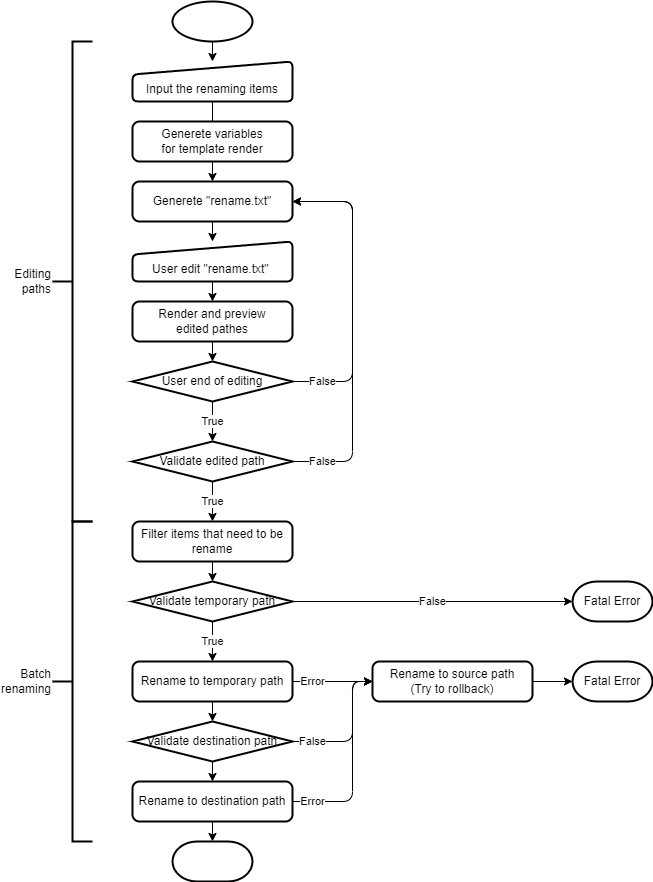

The diagram above was exported from draw.io. Its source (the exported page's mxGraphModel, read from the mxfile embedded in the PNG):
<mxGraphModel dx="644" dy="489" grid="1" gridSize="10" guides="1" tooltips="1" connect="1" arrows="1" fold="1" page="1" pageScale="1" pageWidth="827" pageHeight="1169" math="0" shadow="0">
  <root>
    <mxCell id="0" />
    <mxCell id="1" parent="0" />
    <mxCell id="14" value="False" style="edgeStyle=none;html=1;entryX=1;entryY=0.5;entryDx=0;entryDy=0;" parent="1" source="2" target="8" edge="1">
      <mxGeometry x="-0.8" relative="1" as="geometry">
        <mxPoint x="460" y="410" as="targetPoint" />
        <Array as="points">
          <mxPoint x="380" y="420" />
          <mxPoint x="380" y="240" />
        </Array>
        <mxPoint as="offset" />
      </mxGeometry>
    </mxCell>
    <mxCell id="17" value="True" style="edgeStyle=none;html=1;exitX=0.5;exitY=1;exitDx=0;exitDy=0;exitPerimeter=0;entryX=0.5;entryY=0;entryDx=0;entryDy=0;entryPerimeter=0;" parent="1" source="2" target="16" edge="1">
      <mxGeometry relative="1" as="geometry" />
    </mxCell>
    <mxCell id="2" value="User end of editing" style="strokeWidth=2;html=1;shape=mxgraph.flowchart.decision;whiteSpace=wrap;" parent="1" vertex="1">
      <mxGeometry x="160" y="400" width="160" height="40" as="geometry" />
    </mxCell>
    <mxCell id="9" style="edgeStyle=none;html=1;entryX=0.5;entryY=0;entryDx=0;entryDy=0;" parent="1" source="3" target="8" edge="1">
      <mxGeometry relative="1" as="geometry" />
    </mxCell>
    <mxCell id="3" value="&lt;br&gt;Input the renaming items" style="html=1;strokeWidth=2;shape=manualInput;whiteSpace=wrap;rounded=1;size=13;arcSize=11;" parent="1" vertex="1">
      <mxGeometry x="160" y="100" width="160" height="40" as="geometry" />
    </mxCell>
    <mxCell id="5" style="edgeStyle=none;html=1;" parent="1" source="4" target="3" edge="1">
      <mxGeometry relative="1" as="geometry" />
    </mxCell>
    <mxCell id="4" value="" style="strokeWidth=2;html=1;shape=mxgraph.flowchart.start_1;whiteSpace=wrap;" parent="1" vertex="1">
      <mxGeometry x="200" y="40" width="80" height="40" as="geometry" />
    </mxCell>
    <mxCell id="12" style="edgeStyle=none;html=1;exitX=0.5;exitY=1;exitDx=0;exitDy=0;entryX=0.5;entryY=0;entryDx=0;entryDy=0;" parent="1" source="7" target="11" edge="1">
      <mxGeometry relative="1" as="geometry" />
    </mxCell>
    <mxCell id="7" value="&lt;br&gt;User edit &quot;rename.txt&quot;&amp;nbsp;" style="html=1;strokeWidth=2;shape=manualInput;whiteSpace=wrap;rounded=1;size=13;arcSize=11;" parent="1" vertex="1">
      <mxGeometry x="160" y="280" width="160" height="40" as="geometry" />
    </mxCell>
    <mxCell id="10" style="edgeStyle=none;html=1;exitX=0.5;exitY=1;exitDx=0;exitDy=0;" parent="1" source="8" target="7" edge="1">
      <mxGeometry relative="1" as="geometry" />
    </mxCell>
    <mxCell id="8" value="Generete &quot;rename.txt&quot;" style="rounded=1;whiteSpace=wrap;html=1;absoluteArcSize=1;arcSize=14;strokeWidth=2;" parent="1" vertex="1">
      <mxGeometry x="160" y="220" width="160" height="40" as="geometry" />
    </mxCell>
    <mxCell id="13" style="edgeStyle=none;html=1;exitX=0.5;exitY=1;exitDx=0;exitDy=0;entryX=0.5;entryY=0;entryDx=0;entryDy=0;entryPerimeter=0;" parent="1" source="11" target="2" edge="1">
      <mxGeometry relative="1" as="geometry" />
    </mxCell>
    <mxCell id="11" value="Render and preview&lt;br&gt;edited pathes" style="rounded=1;whiteSpace=wrap;html=1;absoluteArcSize=1;arcSize=14;strokeWidth=2;" parent="1" vertex="1">
      <mxGeometry x="160" y="340" width="160" height="40" as="geometry" />
    </mxCell>
    <mxCell id="21" value="False" style="edgeStyle=none;html=1;entryX=0;entryY=0.5;entryDx=0;entryDy=0;entryPerimeter=0;exitX=1;exitY=0.5;exitDx=0;exitDy=0;exitPerimeter=0;" parent="1" source="23" target="20" edge="1">
      <mxGeometry relative="1" as="geometry" />
    </mxCell>
    <mxCell id="24" style="edgeStyle=none;html=1;exitX=0.5;exitY=1;exitDx=0;exitDy=0;entryX=0.5;entryY=0;entryDx=0;entryDy=0;entryPerimeter=0;" parent="1" source="15" target="23" edge="1">
      <mxGeometry relative="1" as="geometry" />
    </mxCell>
    <mxCell id="15" value="Filter items that need to be rename" style="rounded=1;whiteSpace=wrap;html=1;absoluteArcSize=1;arcSize=14;strokeWidth=2;" parent="1" vertex="1">
      <mxGeometry x="160" y="560" width="160" height="40" as="geometry" />
    </mxCell>
    <mxCell id="18" value="False" style="edgeStyle=none;html=1;entryX=1;entryY=0.5;entryDx=0;entryDy=0;" parent="1" source="16" target="8" edge="1">
      <mxGeometry x="-0.8421" relative="1" as="geometry">
        <Array as="points">
          <mxPoint x="380" y="500" />
          <mxPoint x="380" y="240" />
        </Array>
        <mxPoint as="offset" />
      </mxGeometry>
    </mxCell>
    <mxCell id="22" value="True" style="edgeStyle=none;html=1;exitX=0.5;exitY=1;exitDx=0;exitDy=0;exitPerimeter=0;entryX=0.5;entryY=0;entryDx=0;entryDy=0;" parent="1" source="16" target="15" edge="1">
      <mxGeometry relative="1" as="geometry" />
    </mxCell>
    <mxCell id="16" value="Validate edited path" style="strokeWidth=2;html=1;shape=mxgraph.flowchart.decision;whiteSpace=wrap;" parent="1" vertex="1">
      <mxGeometry x="160" y="480" width="160" height="40" as="geometry" />
    </mxCell>
    <mxCell id="20" value="Fatal Error" style="strokeWidth=2;html=1;shape=mxgraph.flowchart.terminator;whiteSpace=wrap;" parent="1" vertex="1">
      <mxGeometry x="600" y="620" width="80" height="40" as="geometry" />
    </mxCell>
    <mxCell id="26" value="True" style="edgeStyle=none;html=1;exitX=0.5;exitY=1;exitDx=0;exitDy=0;exitPerimeter=0;entryX=0.5;entryY=0;entryDx=0;entryDy=0;" parent="1" source="23" target="25" edge="1">
      <mxGeometry relative="1" as="geometry" />
    </mxCell>
    <mxCell id="23" value="Validate temporary path" style="strokeWidth=2;html=1;shape=mxgraph.flowchart.decision;whiteSpace=wrap;" parent="1" vertex="1">
      <mxGeometry x="160" y="620" width="160" height="40" as="geometry" />
    </mxCell>
    <mxCell id="28" value="Error" style="edgeStyle=none;html=1;entryX=0;entryY=0.5;entryDx=0;entryDy=0;" parent="1" source="25" target="27" edge="1">
      <mxGeometry x="-0.5" relative="1" as="geometry">
        <mxPoint as="offset" />
      </mxGeometry>
    </mxCell>
    <mxCell id="32" style="edgeStyle=none;html=1;exitX=0.5;exitY=1;exitDx=0;exitDy=0;entryX=0.5;entryY=0;entryDx=0;entryDy=0;entryPerimeter=0;" parent="1" source="25" target="31" edge="1">
      <mxGeometry relative="1" as="geometry" />
    </mxCell>
    <mxCell id="25" value="Rename to temporary path" style="rounded=1;whiteSpace=wrap;html=1;absoluteArcSize=1;arcSize=14;strokeWidth=2;" parent="1" vertex="1">
      <mxGeometry x="160" y="700" width="160" height="40" as="geometry" />
    </mxCell>
    <mxCell id="30" style="edgeStyle=none;html=1;entryX=0;entryY=0.5;entryDx=0;entryDy=0;entryPerimeter=0;" parent="1" source="27" target="29" edge="1">
      <mxGeometry relative="1" as="geometry" />
    </mxCell>
    <mxCell id="27" value="Rename to source path&lt;br&gt;(Try to rollback)" style="rounded=1;whiteSpace=wrap;html=1;absoluteArcSize=1;arcSize=14;strokeWidth=2;" parent="1" vertex="1">
      <mxGeometry x="400" y="700" width="160" height="40" as="geometry" />
    </mxCell>
    <mxCell id="29" value="Fatal Error" style="strokeWidth=2;html=1;shape=mxgraph.flowchart.terminator;whiteSpace=wrap;" parent="1" vertex="1">
      <mxGeometry x="600" y="700" width="80" height="40" as="geometry" />
    </mxCell>
    <mxCell id="34" style="edgeStyle=none;html=1;exitX=0.5;exitY=1;exitDx=0;exitDy=0;exitPerimeter=0;entryX=0.5;entryY=0;entryDx=0;entryDy=0;" parent="1" source="31" target="33" edge="1">
      <mxGeometry relative="1" as="geometry" />
    </mxCell>
    <mxCell id="35" value="False" style="edgeStyle=none;html=1;exitX=1;exitY=0.5;exitDx=0;exitDy=0;exitPerimeter=0;entryX=0;entryY=0.5;entryDx=0;entryDy=0;" parent="1" source="31" target="27" edge="1">
      <mxGeometry x="-0.7143" relative="1" as="geometry">
        <mxPoint x="480" y="780" as="targetPoint" />
        <Array as="points">
          <mxPoint x="380" y="780" />
          <mxPoint x="380" y="720" />
        </Array>
        <mxPoint as="offset" />
      </mxGeometry>
    </mxCell>
    <mxCell id="31" value="Validate destination path" style="strokeWidth=2;html=1;shape=mxgraph.flowchart.decision;whiteSpace=wrap;" parent="1" vertex="1">
      <mxGeometry x="160" y="760" width="160" height="40" as="geometry" />
    </mxCell>
    <mxCell id="38" value="Error" style="edgeStyle=none;html=1;exitX=1;exitY=0.5;exitDx=0;exitDy=0;entryX=0;entryY=0.5;entryDx=0;entryDy=0;" parent="1" source="33" target="27" edge="1">
      <mxGeometry x="-0.8" relative="1" as="geometry">
        <mxPoint x="400" y="810" as="targetPoint" />
        <Array as="points">
          <mxPoint x="380" y="840" />
          <mxPoint x="380" y="720" />
        </Array>
        <mxPoint as="offset" />
      </mxGeometry>
    </mxCell>
    <mxCell id="40" style="edgeStyle=none;html=1;entryX=0.5;entryY=0;entryDx=0;entryDy=0;entryPerimeter=0;" parent="1" source="33" target="39" edge="1">
      <mxGeometry relative="1" as="geometry" />
    </mxCell>
    <mxCell id="33" value="Rename to destination path" style="rounded=1;whiteSpace=wrap;html=1;absoluteArcSize=1;arcSize=14;strokeWidth=2;" parent="1" vertex="1">
      <mxGeometry x="160" y="820" width="160" height="40" as="geometry" />
    </mxCell>
    <mxCell id="39" value="" style="strokeWidth=2;html=1;shape=mxgraph.flowchart.terminator;whiteSpace=wrap;" parent="1" vertex="1">
      <mxGeometry x="200" y="880" width="80" height="40" as="geometry" />
    </mxCell>
    <mxCell id="43" value="Batch&lt;br&gt;renaming" style="strokeWidth=2;html=1;shape=mxgraph.flowchart.annotation_2;align=right;labelPosition=left;pointerEvents=1;verticalLabelPosition=middle;verticalAlign=middle;" parent="1" vertex="1">
      <mxGeometry x="80" y="560" width="40" height="320" as="geometry" />
    </mxCell>
    <mxCell id="44" value="Editing&lt;br&gt;paths" style="strokeWidth=2;html=1;shape=mxgraph.flowchart.annotation_2;align=right;labelPosition=left;pointerEvents=1;verticalLabelPosition=middle;verticalAlign=middle;" parent="1" vertex="1">
      <mxGeometry x="80" y="80" width="40" height="480" as="geometry" />
    </mxCell>
    <mxCell id="45" value="Generete variables&lt;br&gt;for template render" style="rounded=1;whiteSpace=wrap;html=1;absoluteArcSize=1;arcSize=14;strokeWidth=2;" parent="1" vertex="1">
      <mxGeometry x="160" y="160" width="160" height="40" as="geometry" />
    </mxCell>
  </root>
</mxGraphModel>